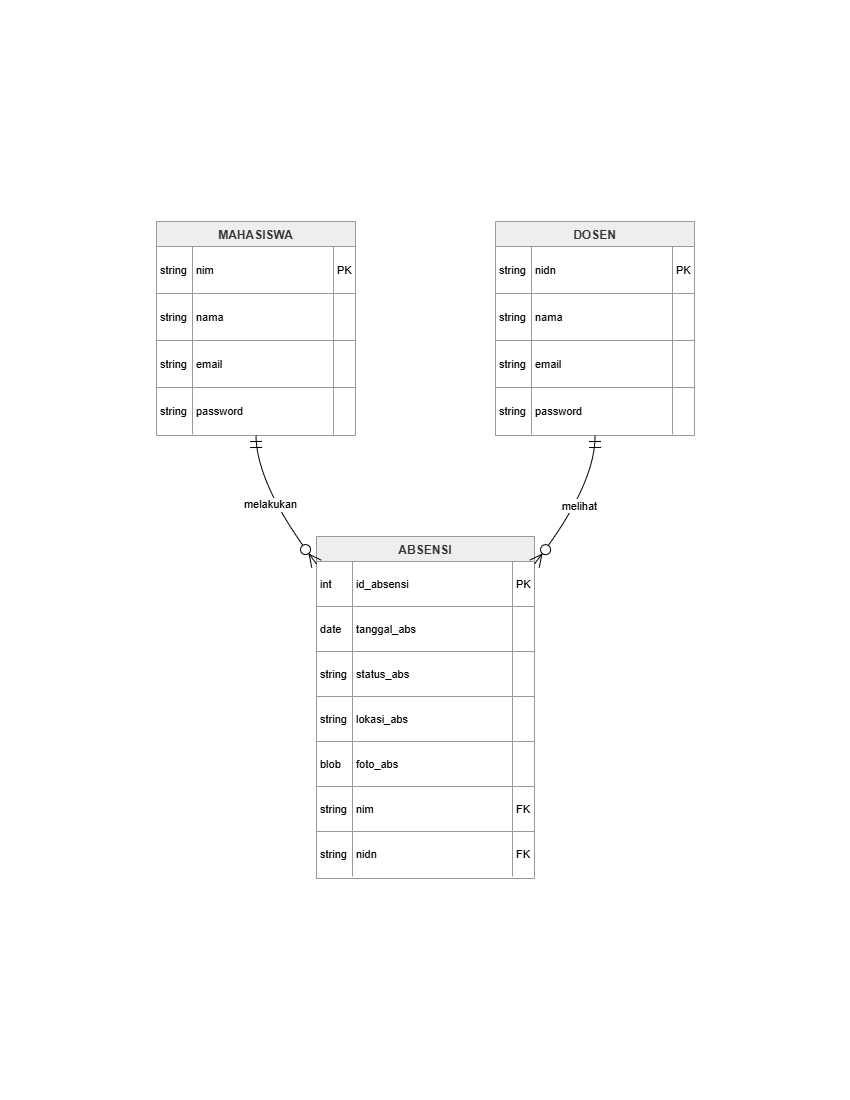

The diagram above was exported from draw.io. Its source (the exported page's mxGraphModel, read from the mxfile embedded in the PNG):
<mxGraphModel dx="1585" dy="1065" grid="1" gridSize="10" guides="1" tooltips="1" connect="1" arrows="1" fold="1" page="1" pageScale="1" pageWidth="850" pageHeight="1100" math="0" shadow="0">
  <root>
    <mxCell id="0" />
    <mxCell id="1" parent="0" />
    <mxCell id="kgtEBXYWxEOFF-0ec1w0-227" parent="1" style="shape=table;startSize=25;container=1;collapsible=0;childLayout=tableLayout;fixedRows=1;rowLines=1;fontStyle=1;align=center;resizeLast=1;fillColor=light-dark(#eeeeee,#1f2020);strokeColor=light-dark(#999999,#cccccc);fontColor=light-dark(#333333,#cccccc);" value="MAHASISWA" vertex="1">
      <mxGeometry height="214" width="199" x="156" y="221" as="geometry" />
    </mxCell>
    <mxCell id="kgtEBXYWxEOFF-0ec1w0-228" parent="kgtEBXYWxEOFF-0ec1w0-227" style="shape=tableRow;horizontal=0;startSize=0;swimlaneHead=0;swimlaneBody=0;fillColor=none;collapsible=0;dropTarget=0;points=[[0,0.5],[1,0.5]];portConstraint=eastwest;top=0;left=0;right=0;bottom=0;" vertex="1">
      <mxGeometry height="47" width="199" y="25" as="geometry" />
    </mxCell>
    <mxCell id="kgtEBXYWxEOFF-0ec1w0-229" parent="kgtEBXYWxEOFF-0ec1w0-228" style="shape=partialRectangle;connectable=0;fillColor=none;top=0;left=0;bottom=0;right=0;align=left;spacingLeft=2;overflow=hidden;fontSize=11;" value="string" vertex="1">
      <mxGeometry height="47" width="36" as="geometry">
        <mxRectangle height="47" width="36" as="alternateBounds" />
      </mxGeometry>
    </mxCell>
    <mxCell id="kgtEBXYWxEOFF-0ec1w0-230" parent="kgtEBXYWxEOFF-0ec1w0-228" style="shape=partialRectangle;connectable=0;fillColor=none;top=0;left=0;bottom=0;right=0;align=left;spacingLeft=2;overflow=hidden;fontSize=11;" value="nim" vertex="1">
      <mxGeometry height="47" width="141" x="36" as="geometry">
        <mxRectangle height="47" width="141" as="alternateBounds" />
      </mxGeometry>
    </mxCell>
    <mxCell id="kgtEBXYWxEOFF-0ec1w0-231" parent="kgtEBXYWxEOFF-0ec1w0-228" style="shape=partialRectangle;connectable=0;fillColor=none;top=0;left=0;bottom=0;right=0;align=left;spacingLeft=2;overflow=hidden;fontSize=11;" value="PK" vertex="1">
      <mxGeometry height="47" width="22" x="177" as="geometry">
        <mxRectangle height="47" width="22" as="alternateBounds" />
      </mxGeometry>
    </mxCell>
    <mxCell id="kgtEBXYWxEOFF-0ec1w0-232" parent="kgtEBXYWxEOFF-0ec1w0-227" style="shape=tableRow;horizontal=0;startSize=0;swimlaneHead=0;swimlaneBody=0;fillColor=none;collapsible=0;dropTarget=0;points=[[0,0.5],[1,0.5]];portConstraint=eastwest;top=0;left=0;right=0;bottom=0;" vertex="1">
      <mxGeometry height="47" width="199" y="72" as="geometry" />
    </mxCell>
    <mxCell id="kgtEBXYWxEOFF-0ec1w0-233" parent="kgtEBXYWxEOFF-0ec1w0-232" style="shape=partialRectangle;connectable=0;fillColor=none;top=0;left=0;bottom=0;right=0;align=left;spacingLeft=2;overflow=hidden;fontSize=11;" value="string" vertex="1">
      <mxGeometry height="47" width="36" as="geometry">
        <mxRectangle height="47" width="36" as="alternateBounds" />
      </mxGeometry>
    </mxCell>
    <mxCell id="kgtEBXYWxEOFF-0ec1w0-234" parent="kgtEBXYWxEOFF-0ec1w0-232" style="shape=partialRectangle;connectable=0;fillColor=none;top=0;left=0;bottom=0;right=0;align=left;spacingLeft=2;overflow=hidden;fontSize=11;" value="nama" vertex="1">
      <mxGeometry height="47" width="141" x="36" as="geometry">
        <mxRectangle height="47" width="141" as="alternateBounds" />
      </mxGeometry>
    </mxCell>
    <mxCell id="kgtEBXYWxEOFF-0ec1w0-235" parent="kgtEBXYWxEOFF-0ec1w0-232" style="shape=partialRectangle;connectable=0;fillColor=none;top=0;left=0;bottom=0;right=0;align=left;spacingLeft=2;overflow=hidden;fontSize=11;" value="" vertex="1">
      <mxGeometry height="47" width="22" x="177" as="geometry">
        <mxRectangle height="47" width="22" as="alternateBounds" />
      </mxGeometry>
    </mxCell>
    <mxCell id="kgtEBXYWxEOFF-0ec1w0-236" parent="kgtEBXYWxEOFF-0ec1w0-227" style="shape=tableRow;horizontal=0;startSize=0;swimlaneHead=0;swimlaneBody=0;fillColor=none;collapsible=0;dropTarget=0;points=[[0,0.5],[1,0.5]];portConstraint=eastwest;top=0;left=0;right=0;bottom=0;" vertex="1">
      <mxGeometry height="47" width="199" y="119" as="geometry" />
    </mxCell>
    <mxCell id="kgtEBXYWxEOFF-0ec1w0-237" parent="kgtEBXYWxEOFF-0ec1w0-236" style="shape=partialRectangle;connectable=0;fillColor=none;top=0;left=0;bottom=0;right=0;align=left;spacingLeft=2;overflow=hidden;fontSize=11;" value="string" vertex="1">
      <mxGeometry height="47" width="36" as="geometry">
        <mxRectangle height="47" width="36" as="alternateBounds" />
      </mxGeometry>
    </mxCell>
    <mxCell id="kgtEBXYWxEOFF-0ec1w0-238" parent="kgtEBXYWxEOFF-0ec1w0-236" style="shape=partialRectangle;connectable=0;fillColor=none;top=0;left=0;bottom=0;right=0;align=left;spacingLeft=2;overflow=hidden;fontSize=11;" value="email" vertex="1">
      <mxGeometry height="47" width="141" x="36" as="geometry">
        <mxRectangle height="47" width="141" as="alternateBounds" />
      </mxGeometry>
    </mxCell>
    <mxCell id="kgtEBXYWxEOFF-0ec1w0-239" parent="kgtEBXYWxEOFF-0ec1w0-236" style="shape=partialRectangle;connectable=0;fillColor=none;top=0;left=0;bottom=0;right=0;align=left;spacingLeft=2;overflow=hidden;fontSize=11;" value="" vertex="1">
      <mxGeometry height="47" width="22" x="177" as="geometry">
        <mxRectangle height="47" width="22" as="alternateBounds" />
      </mxGeometry>
    </mxCell>
    <mxCell id="kgtEBXYWxEOFF-0ec1w0-240" parent="kgtEBXYWxEOFF-0ec1w0-227" style="shape=tableRow;horizontal=0;startSize=0;swimlaneHead=0;swimlaneBody=0;fillColor=none;collapsible=0;dropTarget=0;points=[[0,0.5],[1,0.5]];portConstraint=eastwest;top=0;left=0;right=0;bottom=0;" vertex="1">
      <mxGeometry height="47" width="199" y="166" as="geometry" />
    </mxCell>
    <mxCell id="kgtEBXYWxEOFF-0ec1w0-241" parent="kgtEBXYWxEOFF-0ec1w0-240" style="shape=partialRectangle;connectable=0;fillColor=none;top=0;left=0;bottom=0;right=0;align=left;spacingLeft=2;overflow=hidden;fontSize=11;" value="string" vertex="1">
      <mxGeometry height="47" width="36" as="geometry">
        <mxRectangle height="47" width="36" as="alternateBounds" />
      </mxGeometry>
    </mxCell>
    <mxCell id="kgtEBXYWxEOFF-0ec1w0-242" parent="kgtEBXYWxEOFF-0ec1w0-240" style="shape=partialRectangle;connectable=0;fillColor=none;top=0;left=0;bottom=0;right=0;align=left;spacingLeft=2;overflow=hidden;fontSize=11;" value="password" vertex="1">
      <mxGeometry height="47" width="141" x="36" as="geometry">
        <mxRectangle height="47" width="141" as="alternateBounds" />
      </mxGeometry>
    </mxCell>
    <mxCell id="kgtEBXYWxEOFF-0ec1w0-243" parent="kgtEBXYWxEOFF-0ec1w0-240" style="shape=partialRectangle;connectable=0;fillColor=none;top=0;left=0;bottom=0;right=0;align=left;spacingLeft=2;overflow=hidden;fontSize=11;" value="" vertex="1">
      <mxGeometry height="47" width="22" x="177" as="geometry">
        <mxRectangle height="47" width="22" as="alternateBounds" />
      </mxGeometry>
    </mxCell>
    <mxCell id="kgtEBXYWxEOFF-0ec1w0-244" parent="1" style="shape=table;startSize=25;container=1;collapsible=0;childLayout=tableLayout;fixedRows=1;rowLines=1;fontStyle=1;align=center;resizeLast=1;fillColor=light-dark(#eeeeee,#1f2020);strokeColor=light-dark(#999999,#cccccc);fontColor=light-dark(#333333,#cccccc);" value="ABSENSI" vertex="1">
      <mxGeometry height="342" width="218" x="316" y="536" as="geometry" />
    </mxCell>
    <mxCell id="kgtEBXYWxEOFF-0ec1w0-245" parent="kgtEBXYWxEOFF-0ec1w0-244" style="shape=tableRow;horizontal=0;startSize=0;swimlaneHead=0;swimlaneBody=0;fillColor=none;collapsible=0;dropTarget=0;points=[[0,0.5],[1,0.5]];portConstraint=eastwest;top=0;left=0;right=0;bottom=0;" vertex="1">
      <mxGeometry height="45" width="218" y="25" as="geometry" />
    </mxCell>
    <mxCell id="kgtEBXYWxEOFF-0ec1w0-246" parent="kgtEBXYWxEOFF-0ec1w0-245" style="shape=partialRectangle;connectable=0;fillColor=none;top=0;left=0;bottom=0;right=0;align=left;spacingLeft=2;overflow=hidden;fontSize=11;" value="int" vertex="1">
      <mxGeometry height="45" width="36" as="geometry">
        <mxRectangle height="45" width="36" as="alternateBounds" />
      </mxGeometry>
    </mxCell>
    <mxCell id="kgtEBXYWxEOFF-0ec1w0-247" parent="kgtEBXYWxEOFF-0ec1w0-245" style="shape=partialRectangle;connectable=0;fillColor=none;top=0;left=0;bottom=0;right=0;align=left;spacingLeft=2;overflow=hidden;fontSize=11;" value="id_absensi" vertex="1">
      <mxGeometry height="45" width="160" x="36" as="geometry">
        <mxRectangle height="45" width="160" as="alternateBounds" />
      </mxGeometry>
    </mxCell>
    <mxCell id="kgtEBXYWxEOFF-0ec1w0-248" parent="kgtEBXYWxEOFF-0ec1w0-245" style="shape=partialRectangle;connectable=0;fillColor=none;top=0;left=0;bottom=0;right=0;align=left;spacingLeft=2;overflow=hidden;fontSize=11;" value="PK" vertex="1">
      <mxGeometry height="45" width="22" x="196" as="geometry">
        <mxRectangle height="45" width="22" as="alternateBounds" />
      </mxGeometry>
    </mxCell>
    <mxCell id="kgtEBXYWxEOFF-0ec1w0-249" parent="kgtEBXYWxEOFF-0ec1w0-244" style="shape=tableRow;horizontal=0;startSize=0;swimlaneHead=0;swimlaneBody=0;fillColor=none;collapsible=0;dropTarget=0;points=[[0,0.5],[1,0.5]];portConstraint=eastwest;top=0;left=0;right=0;bottom=0;" vertex="1">
      <mxGeometry height="45" width="218" y="70" as="geometry" />
    </mxCell>
    <mxCell id="kgtEBXYWxEOFF-0ec1w0-250" parent="kgtEBXYWxEOFF-0ec1w0-249" style="shape=partialRectangle;connectable=0;fillColor=none;top=0;left=0;bottom=0;right=0;align=left;spacingLeft=2;overflow=hidden;fontSize=11;" value="date" vertex="1">
      <mxGeometry height="45" width="36" as="geometry">
        <mxRectangle height="45" width="36" as="alternateBounds" />
      </mxGeometry>
    </mxCell>
    <mxCell id="kgtEBXYWxEOFF-0ec1w0-251" parent="kgtEBXYWxEOFF-0ec1w0-249" style="shape=partialRectangle;connectable=0;fillColor=none;top=0;left=0;bottom=0;right=0;align=left;spacingLeft=2;overflow=hidden;fontSize=11;" value="tanggal_abs" vertex="1">
      <mxGeometry height="45" width="160" x="36" as="geometry">
        <mxRectangle height="45" width="160" as="alternateBounds" />
      </mxGeometry>
    </mxCell>
    <mxCell id="kgtEBXYWxEOFF-0ec1w0-252" parent="kgtEBXYWxEOFF-0ec1w0-249" style="shape=partialRectangle;connectable=0;fillColor=none;top=0;left=0;bottom=0;right=0;align=left;spacingLeft=2;overflow=hidden;fontSize=11;" value="" vertex="1">
      <mxGeometry height="45" width="22" x="196" as="geometry">
        <mxRectangle height="45" width="22" as="alternateBounds" />
      </mxGeometry>
    </mxCell>
    <mxCell id="kgtEBXYWxEOFF-0ec1w0-253" parent="kgtEBXYWxEOFF-0ec1w0-244" style="shape=tableRow;horizontal=0;startSize=0;swimlaneHead=0;swimlaneBody=0;fillColor=none;collapsible=0;dropTarget=0;points=[[0,0.5],[1,0.5]];portConstraint=eastwest;top=0;left=0;right=0;bottom=0;" vertex="1">
      <mxGeometry height="45" width="218" y="115" as="geometry" />
    </mxCell>
    <mxCell id="kgtEBXYWxEOFF-0ec1w0-254" parent="kgtEBXYWxEOFF-0ec1w0-253" style="shape=partialRectangle;connectable=0;fillColor=none;top=0;left=0;bottom=0;right=0;align=left;spacingLeft=2;overflow=hidden;fontSize=11;" value="string" vertex="1">
      <mxGeometry height="45" width="36" as="geometry">
        <mxRectangle height="45" width="36" as="alternateBounds" />
      </mxGeometry>
    </mxCell>
    <mxCell id="kgtEBXYWxEOFF-0ec1w0-255" parent="kgtEBXYWxEOFF-0ec1w0-253" style="shape=partialRectangle;connectable=0;fillColor=none;top=0;left=0;bottom=0;right=0;align=left;spacingLeft=2;overflow=hidden;fontSize=11;" value="status_abs" vertex="1">
      <mxGeometry height="45" width="160" x="36" as="geometry">
        <mxRectangle height="45" width="160" as="alternateBounds" />
      </mxGeometry>
    </mxCell>
    <mxCell id="kgtEBXYWxEOFF-0ec1w0-256" parent="kgtEBXYWxEOFF-0ec1w0-253" style="shape=partialRectangle;connectable=0;fillColor=none;top=0;left=0;bottom=0;right=0;align=left;spacingLeft=2;overflow=hidden;fontSize=11;" value="" vertex="1">
      <mxGeometry height="45" width="22" x="196" as="geometry">
        <mxRectangle height="45" width="22" as="alternateBounds" />
      </mxGeometry>
    </mxCell>
    <mxCell id="kgtEBXYWxEOFF-0ec1w0-257" parent="kgtEBXYWxEOFF-0ec1w0-244" style="shape=tableRow;horizontal=0;startSize=0;swimlaneHead=0;swimlaneBody=0;fillColor=none;collapsible=0;dropTarget=0;points=[[0,0.5],[1,0.5]];portConstraint=eastwest;top=0;left=0;right=0;bottom=0;" vertex="1">
      <mxGeometry height="45" width="218" y="160" as="geometry" />
    </mxCell>
    <mxCell id="kgtEBXYWxEOFF-0ec1w0-258" parent="kgtEBXYWxEOFF-0ec1w0-257" style="shape=partialRectangle;connectable=0;fillColor=none;top=0;left=0;bottom=0;right=0;align=left;spacingLeft=2;overflow=hidden;fontSize=11;" value="string" vertex="1">
      <mxGeometry height="45" width="36" as="geometry">
        <mxRectangle height="45" width="36" as="alternateBounds" />
      </mxGeometry>
    </mxCell>
    <mxCell id="kgtEBXYWxEOFF-0ec1w0-259" parent="kgtEBXYWxEOFF-0ec1w0-257" style="shape=partialRectangle;connectable=0;fillColor=none;top=0;left=0;bottom=0;right=0;align=left;spacingLeft=2;overflow=hidden;fontSize=11;" value="lokasi_abs" vertex="1">
      <mxGeometry height="45" width="160" x="36" as="geometry">
        <mxRectangle height="45" width="160" as="alternateBounds" />
      </mxGeometry>
    </mxCell>
    <mxCell id="kgtEBXYWxEOFF-0ec1w0-260" parent="kgtEBXYWxEOFF-0ec1w0-257" style="shape=partialRectangle;connectable=0;fillColor=none;top=0;left=0;bottom=0;right=0;align=left;spacingLeft=2;overflow=hidden;fontSize=11;" value="" vertex="1">
      <mxGeometry height="45" width="22" x="196" as="geometry">
        <mxRectangle height="45" width="22" as="alternateBounds" />
      </mxGeometry>
    </mxCell>
    <mxCell id="kgtEBXYWxEOFF-0ec1w0-261" parent="kgtEBXYWxEOFF-0ec1w0-244" style="shape=tableRow;horizontal=0;startSize=0;swimlaneHead=0;swimlaneBody=0;fillColor=none;collapsible=0;dropTarget=0;points=[[0,0.5],[1,0.5]];portConstraint=eastwest;top=0;left=0;right=0;bottom=0;" vertex="1">
      <mxGeometry height="45" width="218" y="205" as="geometry" />
    </mxCell>
    <mxCell id="kgtEBXYWxEOFF-0ec1w0-262" parent="kgtEBXYWxEOFF-0ec1w0-261" style="shape=partialRectangle;connectable=0;fillColor=none;top=0;left=0;bottom=0;right=0;align=left;spacingLeft=2;overflow=hidden;fontSize=11;" value="blob" vertex="1">
      <mxGeometry height="45" width="36" as="geometry">
        <mxRectangle height="45" width="36" as="alternateBounds" />
      </mxGeometry>
    </mxCell>
    <mxCell id="kgtEBXYWxEOFF-0ec1w0-263" parent="kgtEBXYWxEOFF-0ec1w0-261" style="shape=partialRectangle;connectable=0;fillColor=none;top=0;left=0;bottom=0;right=0;align=left;spacingLeft=2;overflow=hidden;fontSize=11;" value="foto_abs" vertex="1">
      <mxGeometry height="45" width="160" x="36" as="geometry">
        <mxRectangle height="45" width="160" as="alternateBounds" />
      </mxGeometry>
    </mxCell>
    <mxCell id="kgtEBXYWxEOFF-0ec1w0-264" parent="kgtEBXYWxEOFF-0ec1w0-261" style="shape=partialRectangle;connectable=0;fillColor=none;top=0;left=0;bottom=0;right=0;align=left;spacingLeft=2;overflow=hidden;fontSize=11;" value="" vertex="1">
      <mxGeometry height="45" width="22" x="196" as="geometry">
        <mxRectangle height="45" width="22" as="alternateBounds" />
      </mxGeometry>
    </mxCell>
    <mxCell id="kgtEBXYWxEOFF-0ec1w0-265" parent="kgtEBXYWxEOFF-0ec1w0-244" style="shape=tableRow;horizontal=0;startSize=0;swimlaneHead=0;swimlaneBody=0;fillColor=none;collapsible=0;dropTarget=0;points=[[0,0.5],[1,0.5]];portConstraint=eastwest;top=0;left=0;right=0;bottom=0;" vertex="1">
      <mxGeometry height="45" width="218" y="250" as="geometry" />
    </mxCell>
    <mxCell id="kgtEBXYWxEOFF-0ec1w0-266" parent="kgtEBXYWxEOFF-0ec1w0-265" style="shape=partialRectangle;connectable=0;fillColor=none;top=0;left=0;bottom=0;right=0;align=left;spacingLeft=2;overflow=hidden;fontSize=11;" value="string" vertex="1">
      <mxGeometry height="45" width="36" as="geometry">
        <mxRectangle height="45" width="36" as="alternateBounds" />
      </mxGeometry>
    </mxCell>
    <mxCell id="kgtEBXYWxEOFF-0ec1w0-267" parent="kgtEBXYWxEOFF-0ec1w0-265" style="shape=partialRectangle;connectable=0;fillColor=none;top=0;left=0;bottom=0;right=0;align=left;spacingLeft=2;overflow=hidden;fontSize=11;" value="nim" vertex="1">
      <mxGeometry height="45" width="160" x="36" as="geometry">
        <mxRectangle height="45" width="160" as="alternateBounds" />
      </mxGeometry>
    </mxCell>
    <mxCell id="kgtEBXYWxEOFF-0ec1w0-268" parent="kgtEBXYWxEOFF-0ec1w0-265" style="shape=partialRectangle;connectable=0;fillColor=none;top=0;left=0;bottom=0;right=0;align=left;spacingLeft=2;overflow=hidden;fontSize=11;" value="FK" vertex="1">
      <mxGeometry height="45" width="22" x="196" as="geometry">
        <mxRectangle height="45" width="22" as="alternateBounds" />
      </mxGeometry>
    </mxCell>
    <mxCell id="kgtEBXYWxEOFF-0ec1w0-269" parent="kgtEBXYWxEOFF-0ec1w0-244" style="shape=tableRow;horizontal=0;startSize=0;swimlaneHead=0;swimlaneBody=0;fillColor=none;collapsible=0;dropTarget=0;points=[[0,0.5],[1,0.5]];portConstraint=eastwest;top=0;left=0;right=0;bottom=0;" vertex="1">
      <mxGeometry height="45" width="218" y="295" as="geometry" />
    </mxCell>
    <mxCell id="kgtEBXYWxEOFF-0ec1w0-270" parent="kgtEBXYWxEOFF-0ec1w0-269" style="shape=partialRectangle;connectable=0;fillColor=none;top=0;left=0;bottom=0;right=0;align=left;spacingLeft=2;overflow=hidden;fontSize=11;" value="string" vertex="1">
      <mxGeometry height="45" width="36" as="geometry">
        <mxRectangle height="45" width="36" as="alternateBounds" />
      </mxGeometry>
    </mxCell>
    <mxCell id="kgtEBXYWxEOFF-0ec1w0-271" parent="kgtEBXYWxEOFF-0ec1w0-269" style="shape=partialRectangle;connectable=0;fillColor=none;top=0;left=0;bottom=0;right=0;align=left;spacingLeft=2;overflow=hidden;fontSize=11;" value="nidn" vertex="1">
      <mxGeometry height="45" width="160" x="36" as="geometry">
        <mxRectangle height="45" width="160" as="alternateBounds" />
      </mxGeometry>
    </mxCell>
    <mxCell id="kgtEBXYWxEOFF-0ec1w0-272" parent="kgtEBXYWxEOFF-0ec1w0-269" style="shape=partialRectangle;connectable=0;fillColor=none;top=0;left=0;bottom=0;right=0;align=left;spacingLeft=2;overflow=hidden;fontSize=11;" value="FK" vertex="1">
      <mxGeometry height="45" width="22" x="196" as="geometry">
        <mxRectangle height="45" width="22" as="alternateBounds" />
      </mxGeometry>
    </mxCell>
    <mxCell id="kgtEBXYWxEOFF-0ec1w0-273" parent="1" style="shape=table;startSize=25;container=1;collapsible=0;childLayout=tableLayout;fixedRows=1;rowLines=1;fontStyle=1;align=center;resizeLast=1;fillColor=light-dark(#eeeeee,#1f2020);strokeColor=light-dark(#999999,#cccccc);fontColor=light-dark(#333333,#cccccc);" value="DOSEN" vertex="1">
      <mxGeometry height="214" width="199" x="495" y="221" as="geometry" />
    </mxCell>
    <mxCell id="kgtEBXYWxEOFF-0ec1w0-274" parent="kgtEBXYWxEOFF-0ec1w0-273" style="shape=tableRow;horizontal=0;startSize=0;swimlaneHead=0;swimlaneBody=0;fillColor=none;collapsible=0;dropTarget=0;points=[[0,0.5],[1,0.5]];portConstraint=eastwest;top=0;left=0;right=0;bottom=0;" vertex="1">
      <mxGeometry height="47" width="199" y="25" as="geometry" />
    </mxCell>
    <mxCell id="kgtEBXYWxEOFF-0ec1w0-275" parent="kgtEBXYWxEOFF-0ec1w0-274" style="shape=partialRectangle;connectable=0;fillColor=none;top=0;left=0;bottom=0;right=0;align=left;spacingLeft=2;overflow=hidden;fontSize=11;" value="string" vertex="1">
      <mxGeometry height="47" width="36" as="geometry">
        <mxRectangle height="47" width="36" as="alternateBounds" />
      </mxGeometry>
    </mxCell>
    <mxCell id="kgtEBXYWxEOFF-0ec1w0-276" parent="kgtEBXYWxEOFF-0ec1w0-274" style="shape=partialRectangle;connectable=0;fillColor=none;top=0;left=0;bottom=0;right=0;align=left;spacingLeft=2;overflow=hidden;fontSize=11;" value="nidn" vertex="1">
      <mxGeometry height="47" width="141" x="36" as="geometry">
        <mxRectangle height="47" width="141" as="alternateBounds" />
      </mxGeometry>
    </mxCell>
    <mxCell id="kgtEBXYWxEOFF-0ec1w0-277" parent="kgtEBXYWxEOFF-0ec1w0-274" style="shape=partialRectangle;connectable=0;fillColor=none;top=0;left=0;bottom=0;right=0;align=left;spacingLeft=2;overflow=hidden;fontSize=11;" value="PK" vertex="1">
      <mxGeometry height="47" width="22" x="177" as="geometry">
        <mxRectangle height="47" width="22" as="alternateBounds" />
      </mxGeometry>
    </mxCell>
    <mxCell id="kgtEBXYWxEOFF-0ec1w0-278" parent="kgtEBXYWxEOFF-0ec1w0-273" style="shape=tableRow;horizontal=0;startSize=0;swimlaneHead=0;swimlaneBody=0;fillColor=none;collapsible=0;dropTarget=0;points=[[0,0.5],[1,0.5]];portConstraint=eastwest;top=0;left=0;right=0;bottom=0;" vertex="1">
      <mxGeometry height="47" width="199" y="72" as="geometry" />
    </mxCell>
    <mxCell id="kgtEBXYWxEOFF-0ec1w0-279" parent="kgtEBXYWxEOFF-0ec1w0-278" style="shape=partialRectangle;connectable=0;fillColor=none;top=0;left=0;bottom=0;right=0;align=left;spacingLeft=2;overflow=hidden;fontSize=11;" value="string" vertex="1">
      <mxGeometry height="47" width="36" as="geometry">
        <mxRectangle height="47" width="36" as="alternateBounds" />
      </mxGeometry>
    </mxCell>
    <mxCell id="kgtEBXYWxEOFF-0ec1w0-280" parent="kgtEBXYWxEOFF-0ec1w0-278" style="shape=partialRectangle;connectable=0;fillColor=none;top=0;left=0;bottom=0;right=0;align=left;spacingLeft=2;overflow=hidden;fontSize=11;" value="nama" vertex="1">
      <mxGeometry height="47" width="141" x="36" as="geometry">
        <mxRectangle height="47" width="141" as="alternateBounds" />
      </mxGeometry>
    </mxCell>
    <mxCell id="kgtEBXYWxEOFF-0ec1w0-281" parent="kgtEBXYWxEOFF-0ec1w0-278" style="shape=partialRectangle;connectable=0;fillColor=none;top=0;left=0;bottom=0;right=0;align=left;spacingLeft=2;overflow=hidden;fontSize=11;" value="" vertex="1">
      <mxGeometry height="47" width="22" x="177" as="geometry">
        <mxRectangle height="47" width="22" as="alternateBounds" />
      </mxGeometry>
    </mxCell>
    <mxCell id="kgtEBXYWxEOFF-0ec1w0-282" parent="kgtEBXYWxEOFF-0ec1w0-273" style="shape=tableRow;horizontal=0;startSize=0;swimlaneHead=0;swimlaneBody=0;fillColor=none;collapsible=0;dropTarget=0;points=[[0,0.5],[1,0.5]];portConstraint=eastwest;top=0;left=0;right=0;bottom=0;" vertex="1">
      <mxGeometry height="47" width="199" y="119" as="geometry" />
    </mxCell>
    <mxCell id="kgtEBXYWxEOFF-0ec1w0-283" parent="kgtEBXYWxEOFF-0ec1w0-282" style="shape=partialRectangle;connectable=0;fillColor=none;top=0;left=0;bottom=0;right=0;align=left;spacingLeft=2;overflow=hidden;fontSize=11;" value="string" vertex="1">
      <mxGeometry height="47" width="36" as="geometry">
        <mxRectangle height="47" width="36" as="alternateBounds" />
      </mxGeometry>
    </mxCell>
    <mxCell id="kgtEBXYWxEOFF-0ec1w0-284" parent="kgtEBXYWxEOFF-0ec1w0-282" style="shape=partialRectangle;connectable=0;fillColor=none;top=0;left=0;bottom=0;right=0;align=left;spacingLeft=2;overflow=hidden;fontSize=11;" value="email" vertex="1">
      <mxGeometry height="47" width="141" x="36" as="geometry">
        <mxRectangle height="47" width="141" as="alternateBounds" />
      </mxGeometry>
    </mxCell>
    <mxCell id="kgtEBXYWxEOFF-0ec1w0-285" parent="kgtEBXYWxEOFF-0ec1w0-282" style="shape=partialRectangle;connectable=0;fillColor=none;top=0;left=0;bottom=0;right=0;align=left;spacingLeft=2;overflow=hidden;fontSize=11;" value="" vertex="1">
      <mxGeometry height="47" width="22" x="177" as="geometry">
        <mxRectangle height="47" width="22" as="alternateBounds" />
      </mxGeometry>
    </mxCell>
    <mxCell id="kgtEBXYWxEOFF-0ec1w0-286" parent="kgtEBXYWxEOFF-0ec1w0-273" style="shape=tableRow;horizontal=0;startSize=0;swimlaneHead=0;swimlaneBody=0;fillColor=none;collapsible=0;dropTarget=0;points=[[0,0.5],[1,0.5]];portConstraint=eastwest;top=0;left=0;right=0;bottom=0;" vertex="1">
      <mxGeometry height="47" width="199" y="166" as="geometry" />
    </mxCell>
    <mxCell id="kgtEBXYWxEOFF-0ec1w0-287" parent="kgtEBXYWxEOFF-0ec1w0-286" style="shape=partialRectangle;connectable=0;fillColor=none;top=0;left=0;bottom=0;right=0;align=left;spacingLeft=2;overflow=hidden;fontSize=11;" value="string" vertex="1">
      <mxGeometry height="47" width="36" as="geometry">
        <mxRectangle height="47" width="36" as="alternateBounds" />
      </mxGeometry>
    </mxCell>
    <mxCell id="kgtEBXYWxEOFF-0ec1w0-288" parent="kgtEBXYWxEOFF-0ec1w0-286" style="shape=partialRectangle;connectable=0;fillColor=none;top=0;left=0;bottom=0;right=0;align=left;spacingLeft=2;overflow=hidden;fontSize=11;" value="password" vertex="1">
      <mxGeometry height="47" width="141" x="36" as="geometry">
        <mxRectangle height="47" width="141" as="alternateBounds" />
      </mxGeometry>
    </mxCell>
    <mxCell id="kgtEBXYWxEOFF-0ec1w0-289" parent="kgtEBXYWxEOFF-0ec1w0-286" style="shape=partialRectangle;connectable=0;fillColor=none;top=0;left=0;bottom=0;right=0;align=left;spacingLeft=2;overflow=hidden;fontSize=11;" value="" vertex="1">
      <mxGeometry height="47" width="22" x="177" as="geometry">
        <mxRectangle height="47" width="22" as="alternateBounds" />
      </mxGeometry>
    </mxCell>
    <mxCell id="kgtEBXYWxEOFF-0ec1w0-290" edge="1" parent="1" source="kgtEBXYWxEOFF-0ec1w0-227" style="curved=1;startArrow=ERmandOne;startSize=10;;endArrow=ERzeroToMany;endSize=10;;exitX=0.5;exitY=1;entryX=0;entryY=0.08;rounded=0;" target="kgtEBXYWxEOFF-0ec1w0-244" value="melakukan">
      <mxGeometry relative="1" as="geometry">
        <Array as="points">
          <mxPoint x="256" y="485" />
        </Array>
      </mxGeometry>
    </mxCell>
    <mxCell id="kgtEBXYWxEOFF-0ec1w0-291" edge="1" parent="1" source="kgtEBXYWxEOFF-0ec1w0-273" style="curved=1;startArrow=ERmandOne;startSize=10;;endArrow=ERzeroToMany;endSize=10;;exitX=0.5;exitY=1;entryX=1;entryY=0.08;rounded=0;" target="kgtEBXYWxEOFF-0ec1w0-244" value="melihat">
      <mxGeometry relative="1" as="geometry">
        <Array as="points">
          <mxPoint x="595" y="485" />
        </Array>
      </mxGeometry>
    </mxCell>
  </root>
</mxGraphModel>